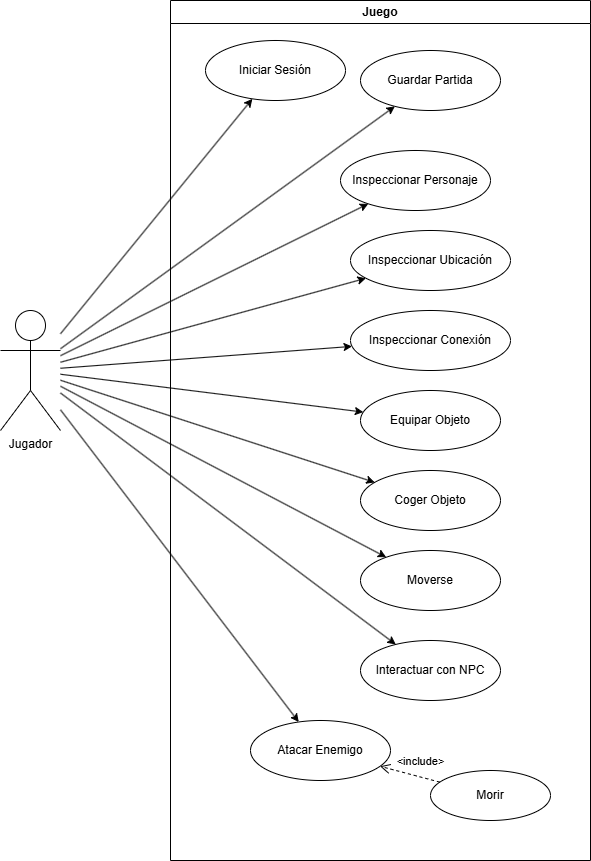

The diagram above was exported from draw.io. Its source (the exported page's mxGraphModel, read from the mxfile embedded in the PNG):
<mxGraphModel dx="1426" dy="841" grid="1" gridSize="10" guides="1" tooltips="1" connect="1" arrows="1" fold="1" page="1" pageScale="1" pageWidth="827" pageHeight="1169" math="0" shadow="0">
  <root>
    <mxCell id="0" />
    <mxCell id="1" parent="0" />
    <mxCell id="Sys_Hephaestus" parent="1" style="swimlane;whiteSpace=wrap;html=1;startSize=23;" value="Juego" vertex="1">
      <mxGeometry height="860" width="420" x="250" y="40" as="geometry" />
    </mxCell>
    <mxCell id="UC_Login" parent="Sys_Hephaestus" style="ellipse;whiteSpace=wrap;html=1;" value="Iniciar Sesión" vertex="1">
      <mxGeometry height="60" width="140" x="35" y="40" as="geometry" />
    </mxCell>
    <mxCell id="UC_Save" parent="Sys_Hephaestus" style="ellipse;whiteSpace=wrap;html=1;" value="Guardar Partida" vertex="1">
      <mxGeometry height="60" width="140" x="190" y="50" as="geometry" />
    </mxCell>
    <mxCell id="UC_Insp_Char" parent="Sys_Hephaestus" style="ellipse;whiteSpace=wrap;html=1;" value="Inspeccionar Personaje" vertex="1">
      <mxGeometry height="60" width="150" x="170" y="150" as="geometry" />
    </mxCell>
    <mxCell id="UC_Insp_Loc" parent="Sys_Hephaestus" style="ellipse;whiteSpace=wrap;html=1;" value="Inspeccionar Ubicación" vertex="1">
      <mxGeometry height="60" width="160" x="180" y="230" as="geometry" />
    </mxCell>
    <mxCell id="UC_Insp_Conn" parent="Sys_Hephaestus" style="ellipse;whiteSpace=wrap;html=1;" value="Inspeccionar Conexión" vertex="1">
      <mxGeometry height="60" width="160" x="180" y="310" as="geometry" />
    </mxCell>
    <mxCell id="UC_Equip" parent="Sys_Hephaestus" style="ellipse;whiteSpace=wrap;html=1;" value="Equipar Objeto" vertex="1">
      <mxGeometry height="60" width="140" x="190" y="390" as="geometry" />
    </mxCell>
    <mxCell id="UC_Take" parent="Sys_Hephaestus" style="ellipse;whiteSpace=wrap;html=1;" value="Coger Objeto" vertex="1">
      <mxGeometry height="60" width="140" x="190" y="470" as="geometry" />
    </mxCell>
    <mxCell id="UC_Move" parent="Sys_Hephaestus" style="ellipse;whiteSpace=wrap;html=1;" value="Moverse" vertex="1">
      <mxGeometry height="60" width="140" x="190" y="550" as="geometry" />
    </mxCell>
    <mxCell id="UC_Interact" parent="Sys_Hephaestus" style="ellipse;whiteSpace=wrap;html=1;" value="Interactuar con NPC" vertex="1">
      <mxGeometry height="60" width="140" x="190" y="640" as="geometry" />
    </mxCell>
    <mxCell id="UC_Attack" parent="Sys_Hephaestus" style="ellipse;whiteSpace=wrap;html=1;" value="Atacar Enemigo" vertex="1">
      <mxGeometry height="60" width="140" x="80" y="720" as="geometry" />
    </mxCell>
    <mxCell id="UC_Die" parent="Sys_Hephaestus" style="ellipse;whiteSpace=wrap;html=1;" value="Morir" vertex="1">
      <mxGeometry height="50" width="120" x="260" y="770" as="geometry" />
    </mxCell>
    <mxCell id="Rel_Attack_Die" edge="1" parent="Sys_Hephaestus" source="UC_Die" style="html=1;verticalAlign=bottom;endArrow=open;dashed=1;endSize=8;curved=0;rounded=0;" target="UC_Attack" value="&amp;lt;include&amp;gt;">
      <mxGeometry relative="1" x="-0.2999" y="-6" as="geometry">
        <mxPoint as="offset" />
      </mxGeometry>
    </mxCell>
    <mxCell id="Actor_Player" parent="1" style="shape=umlActor;verticalLabelPosition=bottom;verticalAlign=top;html=1;outlineConnect=0;" value="Jugador" vertex="1">
      <mxGeometry height="120" width="60" x="80" y="350" as="geometry" />
    </mxCell>
    <mxCell id="Rel_P_Login" edge="1" parent="1" source="Actor_Player" target="UC_Login">
      <mxGeometry relative="1" as="geometry" />
    </mxCell>
    <mxCell id="Rel_P_Save" edge="1" parent="1" source="Actor_Player" target="UC_Save">
      <mxGeometry relative="1" as="geometry" />
    </mxCell>
    <mxCell id="Rel_P_IChar" edge="1" parent="1" source="Actor_Player" target="UC_Insp_Char">
      <mxGeometry relative="1" as="geometry" />
    </mxCell>
    <mxCell id="Rel_P_ILoc" edge="1" parent="1" source="Actor_Player" target="UC_Insp_Loc">
      <mxGeometry relative="1" as="geometry" />
    </mxCell>
    <mxCell id="Rel_P_IConn" edge="1" parent="1" source="Actor_Player" target="UC_Insp_Conn">
      <mxGeometry relative="1" as="geometry" />
    </mxCell>
    <mxCell id="Rel_P_Equip" edge="1" parent="1" source="Actor_Player" target="UC_Equip">
      <mxGeometry relative="1" as="geometry" />
    </mxCell>
    <mxCell id="Rel_P_Take" edge="1" parent="1" source="Actor_Player" target="UC_Take">
      <mxGeometry relative="1" as="geometry" />
    </mxCell>
    <mxCell id="Rel_P_Move" edge="1" parent="1" source="Actor_Player" target="UC_Move">
      <mxGeometry relative="1" as="geometry" />
    </mxCell>
    <mxCell id="Rel_P_Interact" edge="1" parent="1" source="Actor_Player" target="UC_Interact">
      <mxGeometry relative="1" as="geometry" />
    </mxCell>
    <mxCell id="Rel_P_Attack" edge="1" parent="1" source="Actor_Player" target="UC_Attack">
      <mxGeometry relative="1" as="geometry" />
    </mxCell>
  </root>
</mxGraphModel>